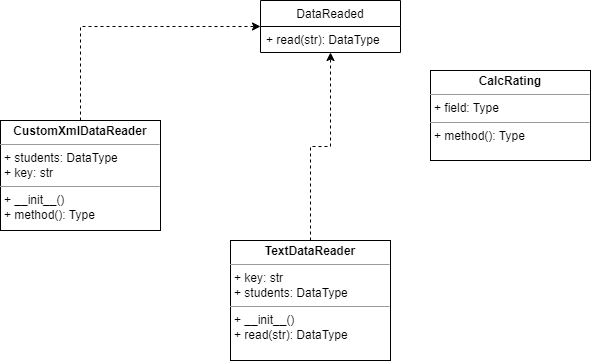

The diagram above was exported from draw.io. Its source (the exported page's mxGraphModel, read from the mxfile embedded in the PNG):
<mxGraphModel dx="1038" dy="579" grid="1" gridSize="10" guides="1" tooltips="1" connect="1" arrows="1" fold="1" page="1" pageScale="1" pageWidth="827" pageHeight="1169" math="0" shadow="0">
  <root>
    <mxCell id="0" />
    <mxCell id="1" parent="0" />
    <mxCell id="OZ2LyKGppNBr-px2ANkf-10" style="edgeStyle=orthogonalEdgeStyle;rounded=0;orthogonalLoop=1;jettySize=auto;html=1;exitX=0.5;exitY=0;exitDx=0;exitDy=0;entryX=0;entryY=0.5;entryDx=0;entryDy=0;endArrow=classic;endFill=1;dashed=1;" edge="1" parent="1" source="OZ2LyKGppNBr-px2ANkf-4" target="OZ2LyKGppNBr-px2ANkf-6">
      <mxGeometry relative="1" as="geometry" />
    </mxCell>
    <mxCell id="OZ2LyKGppNBr-px2ANkf-4" value="&lt;p style=&quot;margin:0px;margin-top:4px;text-align:center;&quot;&gt;&lt;b&gt;CustomXmlDataReader&lt;/b&gt;&lt;/p&gt;&lt;hr size=&quot;1&quot;&gt;&lt;p style=&quot;margin:0px;margin-left:4px;&quot;&gt;+ students: DataType&lt;/p&gt;&lt;p style=&quot;margin:0px;margin-left:4px;&quot;&gt;+ key: str&lt;br&gt;&lt;/p&gt;&lt;hr size=&quot;1&quot;&gt;&lt;p style=&quot;margin:0px;margin-left:4px;&quot;&gt;+ __init__()&lt;br&gt;&lt;/p&gt;&lt;p style=&quot;margin:0px;margin-left:4px;&quot;&gt;+ method(): Type&lt;/p&gt;" style="verticalAlign=top;align=left;overflow=fill;fontSize=12;fontFamily=Helvetica;html=1;" vertex="1" parent="1">
      <mxGeometry x="50" y="220" width="160" height="110" as="geometry" />
    </mxCell>
    <mxCell id="OZ2LyKGppNBr-px2ANkf-13" style="edgeStyle=orthogonalEdgeStyle;rounded=0;orthogonalLoop=1;jettySize=auto;html=1;exitX=0.5;exitY=0;exitDx=0;exitDy=0;endArrow=classic;endFill=1;dashed=1;" edge="1" parent="1" source="OZ2LyKGppNBr-px2ANkf-5" target="OZ2LyKGppNBr-px2ANkf-6">
      <mxGeometry relative="1" as="geometry" />
    </mxCell>
    <mxCell id="OZ2LyKGppNBr-px2ANkf-5" value="&lt;p style=&quot;margin:0px;margin-top:4px;text-align:center;&quot;&gt;&lt;b&gt;TextDataReader&lt;/b&gt;&lt;/p&gt;&lt;hr size=&quot;1&quot;&gt;&lt;p style=&quot;margin:0px;margin-left:4px;&quot;&gt;+ key: str&lt;/p&gt;&lt;p style=&quot;margin: 0px 0px 0px 4px;&quot;&gt;+ students: DataType&lt;/p&gt;&lt;hr size=&quot;1&quot;&gt;&lt;p style=&quot;margin:0px;margin-left:4px;&quot;&gt;+ __init__()&lt;/p&gt;&lt;p style=&quot;margin:0px;margin-left:4px;&quot;&gt;+ read(str): DataType&lt;br&gt;&lt;/p&gt;&lt;p style=&quot;margin:0px;margin-left:4px;&quot;&gt;&lt;br&gt;&lt;/p&gt;" style="verticalAlign=top;align=left;overflow=fill;fontSize=12;fontFamily=Helvetica;html=1;" vertex="1" parent="1">
      <mxGeometry x="280" y="340" width="160" height="120" as="geometry" />
    </mxCell>
    <mxCell id="OZ2LyKGppNBr-px2ANkf-6" value="DataReaded" style="swimlane;fontStyle=0;childLayout=stackLayout;horizontal=1;startSize=26;fillColor=none;horizontalStack=0;resizeParent=1;resizeParentMax=0;resizeLast=0;collapsible=1;marginBottom=0;" vertex="1" parent="1">
      <mxGeometry x="310" y="100" width="140" height="52" as="geometry" />
    </mxCell>
    <mxCell id="OZ2LyKGppNBr-px2ANkf-7" value="+ read(str): DataType&#10;&#10;" style="text;strokeColor=none;fillColor=none;align=left;verticalAlign=top;spacingLeft=4;spacingRight=4;overflow=hidden;rotatable=0;points=[[0,0.5],[1,0.5]];portConstraint=eastwest;" vertex="1" parent="OZ2LyKGppNBr-px2ANkf-6">
      <mxGeometry y="26" width="140" height="26" as="geometry" />
    </mxCell>
    <mxCell id="OZ2LyKGppNBr-px2ANkf-14" value="&lt;p style=&quot;margin:0px;margin-top:4px;text-align:center;&quot;&gt;&lt;b&gt;CalcRating&lt;/b&gt;&lt;/p&gt;&lt;hr size=&quot;1&quot;&gt;&lt;p style=&quot;margin:0px;margin-left:4px;&quot;&gt;+ field: Type&lt;/p&gt;&lt;hr size=&quot;1&quot;&gt;&lt;p style=&quot;margin:0px;margin-left:4px;&quot;&gt;+ method(): Type&lt;/p&gt;" style="verticalAlign=top;align=left;overflow=fill;fontSize=12;fontFamily=Helvetica;html=1;" vertex="1" parent="1">
      <mxGeometry x="480" y="170" width="160" height="90" as="geometry" />
    </mxCell>
  </root>
</mxGraphModel>